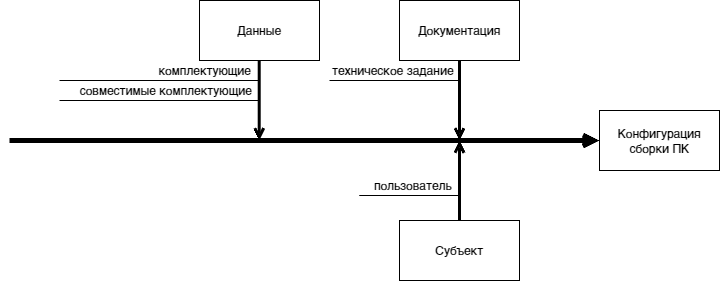

The diagram above was exported from draw.io. Its source (the exported page's mxGraphModel, read from the mxfile embedded in the PNG):
<mxGraphModel dx="1195" dy="663" grid="1" gridSize="10" guides="1" tooltips="1" connect="1" arrows="1" fold="1" page="1" pageScale="1" pageWidth="827" pageHeight="1169" math="0" shadow="0">
  <root>
    <mxCell id="WIyWlLk6GJQsqaUBKTNV-0" />
    <mxCell id="WIyWlLk6GJQsqaUBKTNV-1" parent="WIyWlLk6GJQsqaUBKTNV-0" />
    <mxCell id="psin47oF4Uks9Hxe3Ce9-14" value="совместимые комплектующие" style="text;html=1;align=center;verticalAlign=middle;resizable=0;points=[];autosize=1;strokeColor=none;fillColor=none;" vertex="1" parent="WIyWlLk6GJQsqaUBKTNV-1">
      <mxGeometry x="66" y="295" width="200" height="30" as="geometry" />
    </mxCell>
    <mxCell id="psin47oF4Uks9Hxe3Ce9-9" value="техническое задание" style="text;html=1;align=center;verticalAlign=middle;resizable=0;points=[];autosize=1;strokeColor=none;fillColor=none;" vertex="1" parent="WIyWlLk6GJQsqaUBKTNV-1">
      <mxGeometry x="318" y="275" width="150" height="30" as="geometry" />
    </mxCell>
    <mxCell id="psin47oF4Uks9Hxe3Ce9-0" value="Данные" style="rounded=0;whiteSpace=wrap;html=1;" vertex="1" parent="WIyWlLk6GJQsqaUBKTNV-1">
      <mxGeometry x="200" y="220" width="120" height="60" as="geometry" />
    </mxCell>
    <mxCell id="psin47oF4Uks9Hxe3Ce9-1" value="Документация" style="rounded=0;whiteSpace=wrap;html=1;" vertex="1" parent="WIyWlLk6GJQsqaUBKTNV-1">
      <mxGeometry x="400" y="220" width="120" height="60" as="geometry" />
    </mxCell>
    <mxCell id="psin47oF4Uks9Hxe3Ce9-2" value="Конфигурация сборки ПК" style="rounded=0;whiteSpace=wrap;html=1;" vertex="1" parent="WIyWlLk6GJQsqaUBKTNV-1">
      <mxGeometry x="600" y="330" width="120" height="60" as="geometry" />
    </mxCell>
    <mxCell id="psin47oF4Uks9Hxe3Ce9-3" value="Субъект" style="rounded=0;whiteSpace=wrap;html=1;" vertex="1" parent="WIyWlLk6GJQsqaUBKTNV-1">
      <mxGeometry x="400" y="440" width="120" height="60" as="geometry" />
    </mxCell>
    <mxCell id="psin47oF4Uks9Hxe3Ce9-4" value="" style="endArrow=open;html=1;rounded=0;entryX=0;entryY=0.5;entryDx=0;entryDy=0;strokeWidth=5;endFill=0;" edge="1" parent="WIyWlLk6GJQsqaUBKTNV-1" target="psin47oF4Uks9Hxe3Ce9-2">
      <mxGeometry width="50" height="50" relative="1" as="geometry">
        <mxPoint x="10" y="360" as="sourcePoint" />
        <mxPoint x="320" y="360" as="targetPoint" />
      </mxGeometry>
    </mxCell>
    <mxCell id="psin47oF4Uks9Hxe3Ce9-5" value="" style="endArrow=open;html=1;rounded=0;strokeWidth=3;exitX=0.5;exitY=1;exitDx=0;exitDy=0;endFill=0;" edge="1" parent="WIyWlLk6GJQsqaUBKTNV-1" source="psin47oF4Uks9Hxe3Ce9-1">
      <mxGeometry width="50" height="50" relative="1" as="geometry">
        <mxPoint x="450" y="350" as="sourcePoint" />
        <mxPoint x="460" y="360" as="targetPoint" />
      </mxGeometry>
    </mxCell>
    <mxCell id="psin47oF4Uks9Hxe3Ce9-6" value="" style="endArrow=open;html=1;rounded=0;strokeWidth=3;exitX=0.5;exitY=1;exitDx=0;exitDy=0;endFill=0;" edge="1" parent="WIyWlLk6GJQsqaUBKTNV-1">
      <mxGeometry width="50" height="50" relative="1" as="geometry">
        <mxPoint x="259.71000000000004" y="280" as="sourcePoint" />
        <mxPoint x="259.71000000000004" y="360" as="targetPoint" />
      </mxGeometry>
    </mxCell>
    <mxCell id="psin47oF4Uks9Hxe3Ce9-7" value="" style="endArrow=open;html=1;rounded=0;strokeWidth=3;exitX=0.5;exitY=0;exitDx=0;exitDy=0;endFill=0;" edge="1" parent="WIyWlLk6GJQsqaUBKTNV-1" source="psin47oF4Uks9Hxe3Ce9-3">
      <mxGeometry width="50" height="50" relative="1" as="geometry">
        <mxPoint x="460" y="430" as="sourcePoint" />
        <mxPoint x="460" y="360" as="targetPoint" />
      </mxGeometry>
    </mxCell>
    <mxCell id="psin47oF4Uks9Hxe3Ce9-8" value="" style="endArrow=none;html=1;rounded=0;strokeWidth=1;" edge="1" parent="WIyWlLk6GJQsqaUBKTNV-1">
      <mxGeometry width="50" height="50" relative="1" as="geometry">
        <mxPoint x="330" y="300" as="sourcePoint" />
        <mxPoint x="459" y="300" as="targetPoint" />
      </mxGeometry>
    </mxCell>
    <mxCell id="psin47oF4Uks9Hxe3Ce9-12" value="комплектующие" style="text;html=1;align=center;verticalAlign=middle;resizable=0;points=[];autosize=1;strokeColor=none;fillColor=none;" vertex="1" parent="WIyWlLk6GJQsqaUBKTNV-1">
      <mxGeometry x="145" y="275" width="120" height="30" as="geometry" />
    </mxCell>
    <mxCell id="psin47oF4Uks9Hxe3Ce9-13" value="" style="endArrow=none;html=1;rounded=0;strokeWidth=1;" edge="1" parent="WIyWlLk6GJQsqaUBKTNV-1">
      <mxGeometry width="50" height="50" relative="1" as="geometry">
        <mxPoint x="60" y="300" as="sourcePoint" />
        <mxPoint x="259" y="300" as="targetPoint" />
      </mxGeometry>
    </mxCell>
    <mxCell id="psin47oF4Uks9Hxe3Ce9-15" value="" style="endArrow=none;html=1;rounded=0;strokeWidth=1;" edge="1" parent="WIyWlLk6GJQsqaUBKTNV-1">
      <mxGeometry width="50" height="50" relative="1" as="geometry">
        <mxPoint x="60" y="320" as="sourcePoint" />
        <mxPoint x="259" y="320" as="targetPoint" />
      </mxGeometry>
    </mxCell>
    <mxCell id="psin47oF4Uks9Hxe3Ce9-16" value="пользователь" style="text;html=1;align=center;verticalAlign=middle;resizable=0;points=[];autosize=1;strokeColor=none;fillColor=none;" vertex="1" parent="WIyWlLk6GJQsqaUBKTNV-1">
      <mxGeometry x="363" y="390" width="100" height="30" as="geometry" />
    </mxCell>
    <mxCell id="psin47oF4Uks9Hxe3Ce9-17" value="" style="endArrow=none;html=1;rounded=0;strokeWidth=1;" edge="1" parent="WIyWlLk6GJQsqaUBKTNV-1">
      <mxGeometry width="50" height="50" relative="1" as="geometry">
        <mxPoint x="370" y="415" as="sourcePoint" />
        <mxPoint x="459" y="415" as="targetPoint" />
      </mxGeometry>
    </mxCell>
    <mxCell id="psin47oF4Uks9Hxe3Ce9-18" value="" style="endArrow=none;html=1;rounded=0;strokeWidth=1;" edge="1" parent="WIyWlLk6GJQsqaUBKTNV-1">
      <mxGeometry width="50" height="50" relative="1" as="geometry">
        <mxPoint x="360" y="415" as="sourcePoint" />
        <mxPoint x="459" y="415" as="targetPoint" />
      </mxGeometry>
    </mxCell>
    <mxCell id="psin47oF4Uks9Hxe3Ce9-19" value="" style="endArrow=none;html=1;rounded=0;strokeWidth=1;" edge="1" parent="WIyWlLk6GJQsqaUBKTNV-1">
      <mxGeometry width="50" height="50" relative="1" as="geometry">
        <mxPoint x="360" y="415" as="sourcePoint" />
        <mxPoint x="459" y="415" as="targetPoint" />
      </mxGeometry>
    </mxCell>
  </root>
</mxGraphModel>